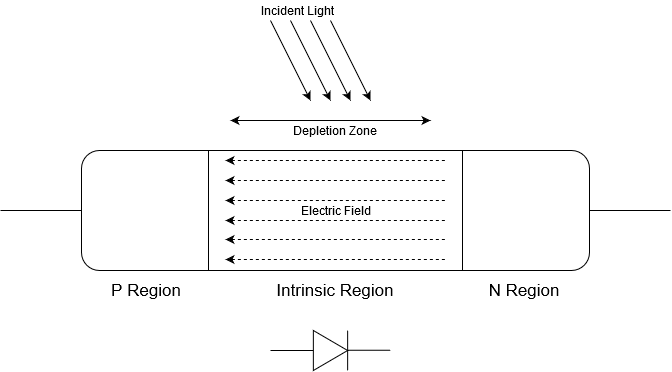

The diagram above was exported from draw.io. Its source (the exported page's mxGraphModel, read from the mxfile embedded in the PNG):
<mxGraphModel dx="813" dy="436" grid="1" gridSize="10" guides="1" tooltips="1" connect="1" arrows="1" fold="1" page="1" pageScale="1" pageWidth="850" pageHeight="1100" math="0" shadow="0">
  <root>
    <mxCell id="0" />
    <mxCell id="1" parent="0" />
    <mxCell id="5K0_ZHelP5B9qVQFwMzW-3" value="" style="rounded=1;whiteSpace=wrap;html=1;" vertex="1" parent="1">
      <mxGeometry x="171" y="300" width="508" height="120" as="geometry" />
    </mxCell>
    <mxCell id="5K0_ZHelP5B9qVQFwMzW-4" value="" style="endArrow=none;html=1;exitX=0.25;exitY=0;exitDx=0;exitDy=0;entryX=0.25;entryY=1;entryDx=0;entryDy=0;" edge="1" parent="1" source="5K0_ZHelP5B9qVQFwMzW-3" target="5K0_ZHelP5B9qVQFwMzW-3">
      <mxGeometry width="50" height="50" relative="1" as="geometry">
        <mxPoint x="400" y="410" as="sourcePoint" />
        <mxPoint x="450" y="360" as="targetPoint" />
      </mxGeometry>
    </mxCell>
    <mxCell id="5K0_ZHelP5B9qVQFwMzW-5" value="" style="endArrow=none;html=1;entryX=0.75;entryY=0;entryDx=0;entryDy=0;exitX=0.75;exitY=1;exitDx=0;exitDy=0;" edge="1" parent="1" source="5K0_ZHelP5B9qVQFwMzW-3" target="5K0_ZHelP5B9qVQFwMzW-3">
      <mxGeometry width="50" height="50" relative="1" as="geometry">
        <mxPoint x="400" y="410" as="sourcePoint" />
        <mxPoint x="450" y="360" as="targetPoint" />
      </mxGeometry>
    </mxCell>
    <mxCell id="5K0_ZHelP5B9qVQFwMzW-6" value="&lt;font style=&quot;font-size: 17px&quot;&gt;Intrinsic Region&lt;/font&gt;" style="text;html=1;strokeColor=none;fillColor=none;align=center;verticalAlign=middle;whiteSpace=wrap;rounded=0;" vertex="1" parent="1">
      <mxGeometry x="360" y="430" width="130" height="20" as="geometry" />
    </mxCell>
    <mxCell id="5K0_ZHelP5B9qVQFwMzW-7" value="" style="endArrow=none;html=1;entryX=0;entryY=0.5;entryDx=0;entryDy=0;" edge="1" parent="1" target="5K0_ZHelP5B9qVQFwMzW-3">
      <mxGeometry width="50" height="50" relative="1" as="geometry">
        <mxPoint x="90" y="360" as="sourcePoint" />
        <mxPoint x="130" y="380" as="targetPoint" />
      </mxGeometry>
    </mxCell>
    <mxCell id="5K0_ZHelP5B9qVQFwMzW-9" value="&lt;font style=&quot;font-size: 17px&quot;&gt;P Region&lt;/font&gt;" style="text;html=1;strokeColor=none;fillColor=none;align=center;verticalAlign=middle;whiteSpace=wrap;rounded=0;" vertex="1" parent="1">
      <mxGeometry x="171" y="430" width="130" height="20" as="geometry" />
    </mxCell>
    <mxCell id="5K0_ZHelP5B9qVQFwMzW-10" value="&lt;font style=&quot;font-size: 17px&quot;&gt;N Region&lt;/font&gt;" style="text;html=1;strokeColor=none;fillColor=none;align=center;verticalAlign=middle;whiteSpace=wrap;rounded=0;" vertex="1" parent="1">
      <mxGeometry x="549" y="430" width="130" height="20" as="geometry" />
    </mxCell>
    <mxCell id="5K0_ZHelP5B9qVQFwMzW-11" value="" style="endArrow=none;html=1;exitX=1;exitY=0.5;exitDx=0;exitDy=0;" edge="1" parent="1" source="5K0_ZHelP5B9qVQFwMzW-3">
      <mxGeometry width="50" height="50" relative="1" as="geometry">
        <mxPoint x="760" y="350" as="sourcePoint" />
        <mxPoint x="760" y="360" as="targetPoint" />
      </mxGeometry>
    </mxCell>
    <mxCell id="5K0_ZHelP5B9qVQFwMzW-16" value="" style="endArrow=none;html=1;dashed=1;endFill=0;startArrow=classic;startFill=1;" edge="1" parent="1">
      <mxGeometry width="50" height="50" relative="1" as="geometry">
        <mxPoint x="315" y="310" as="sourcePoint" />
        <mxPoint x="535" y="310" as="targetPoint" />
      </mxGeometry>
    </mxCell>
    <mxCell id="5K0_ZHelP5B9qVQFwMzW-17" value="" style="endArrow=none;html=1;dashed=1;endFill=0;startArrow=classic;startFill=1;" edge="1" parent="1">
      <mxGeometry width="50" height="50" relative="1" as="geometry">
        <mxPoint x="315" y="330" as="sourcePoint" />
        <mxPoint x="535" y="330" as="targetPoint" />
      </mxGeometry>
    </mxCell>
    <mxCell id="5K0_ZHelP5B9qVQFwMzW-18" value="" style="endArrow=none;html=1;dashed=1;endFill=0;startArrow=classic;startFill=1;" edge="1" parent="1">
      <mxGeometry width="50" height="50" relative="1" as="geometry">
        <mxPoint x="315" y="350" as="sourcePoint" />
        <mxPoint x="535" y="350" as="targetPoint" />
      </mxGeometry>
    </mxCell>
    <mxCell id="5K0_ZHelP5B9qVQFwMzW-19" value="" style="endArrow=none;html=1;dashed=1;endFill=0;startArrow=classic;startFill=1;" edge="1" parent="1">
      <mxGeometry width="50" height="50" relative="1" as="geometry">
        <mxPoint x="315" y="370" as="sourcePoint" />
        <mxPoint x="535" y="370" as="targetPoint" />
      </mxGeometry>
    </mxCell>
    <mxCell id="5K0_ZHelP5B9qVQFwMzW-20" value="" style="endArrow=none;html=1;dashed=1;endFill=0;startArrow=classic;startFill=1;" edge="1" parent="1">
      <mxGeometry width="50" height="50" relative="1" as="geometry">
        <mxPoint x="315" y="389" as="sourcePoint" />
        <mxPoint x="535" y="389" as="targetPoint" />
      </mxGeometry>
    </mxCell>
    <mxCell id="5K0_ZHelP5B9qVQFwMzW-21" value="" style="endArrow=none;html=1;dashed=1;endFill=0;startArrow=classic;startFill=1;" edge="1" parent="1">
      <mxGeometry width="50" height="50" relative="1" as="geometry">
        <mxPoint x="315" y="409" as="sourcePoint" />
        <mxPoint x="535" y="409" as="targetPoint" />
      </mxGeometry>
    </mxCell>
    <mxCell id="5K0_ZHelP5B9qVQFwMzW-22" value="Electric Field" style="text;html=1;strokeColor=none;fillColor=none;align=center;verticalAlign=middle;whiteSpace=wrap;rounded=0;" vertex="1" parent="1">
      <mxGeometry x="383" y="350" width="85" height="20" as="geometry" />
    </mxCell>
    <mxCell id="5K0_ZHelP5B9qVQFwMzW-23" value="" style="group" vertex="1" connectable="0" parent="1">
      <mxGeometry x="360" y="480" width="120" height="40" as="geometry" />
    </mxCell>
    <mxCell id="5K0_ZHelP5B9qVQFwMzW-12" value="" style="triangle;whiteSpace=wrap;html=1;" vertex="1" parent="5K0_ZHelP5B9qVQFwMzW-23">
      <mxGeometry x="42.85714285714286" width="34.28571428571428" height="40" as="geometry" />
    </mxCell>
    <mxCell id="5K0_ZHelP5B9qVQFwMzW-13" value="" style="endArrow=none;html=1;" edge="1" parent="5K0_ZHelP5B9qVQFwMzW-23">
      <mxGeometry width="50" height="50" relative="1" as="geometry">
        <mxPoint x="77.14285714285714" y="40" as="sourcePoint" />
        <mxPoint x="77.14285714285714" as="targetPoint" />
      </mxGeometry>
    </mxCell>
    <mxCell id="5K0_ZHelP5B9qVQFwMzW-14" value="" style="endArrow=none;html=1;entryX=0;entryY=0.5;entryDx=0;entryDy=0;" edge="1" parent="5K0_ZHelP5B9qVQFwMzW-23" target="5K0_ZHelP5B9qVQFwMzW-12">
      <mxGeometry width="50" height="50" relative="1" as="geometry">
        <mxPoint y="20" as="sourcePoint" />
        <mxPoint x="22.857142857142858" y="20" as="targetPoint" />
      </mxGeometry>
    </mxCell>
    <mxCell id="5K0_ZHelP5B9qVQFwMzW-15" value="" style="endArrow=none;html=1;entryX=0;entryY=0.5;entryDx=0;entryDy=0;" edge="1" parent="5K0_ZHelP5B9qVQFwMzW-23">
      <mxGeometry width="50" height="50" relative="1" as="geometry">
        <mxPoint x="77.14285714285714" y="19.75" as="sourcePoint" />
        <mxPoint x="120" y="19.75" as="targetPoint" />
      </mxGeometry>
    </mxCell>
    <mxCell id="5K0_ZHelP5B9qVQFwMzW-41" value="" style="group" vertex="1" connectable="0" parent="1">
      <mxGeometry x="360" y="170" width="100" height="80" as="geometry" />
    </mxCell>
    <mxCell id="5K0_ZHelP5B9qVQFwMzW-37" value="" style="endArrow=classic;html=1;" edge="1" parent="5K0_ZHelP5B9qVQFwMzW-41">
      <mxGeometry width="50" height="50" relative="1" as="geometry">
        <mxPoint as="sourcePoint" />
        <mxPoint x="40" y="80" as="targetPoint" />
      </mxGeometry>
    </mxCell>
    <mxCell id="5K0_ZHelP5B9qVQFwMzW-38" value="" style="endArrow=classic;html=1;" edge="1" parent="5K0_ZHelP5B9qVQFwMzW-41">
      <mxGeometry width="50" height="50" relative="1" as="geometry">
        <mxPoint x="20" as="sourcePoint" />
        <mxPoint x="60" y="80" as="targetPoint" />
      </mxGeometry>
    </mxCell>
    <mxCell id="5K0_ZHelP5B9qVQFwMzW-39" value="" style="endArrow=classic;html=1;" edge="1" parent="5K0_ZHelP5B9qVQFwMzW-41">
      <mxGeometry width="50" height="50" relative="1" as="geometry">
        <mxPoint x="40" as="sourcePoint" />
        <mxPoint x="80" y="80" as="targetPoint" />
      </mxGeometry>
    </mxCell>
    <mxCell id="5K0_ZHelP5B9qVQFwMzW-40" value="" style="endArrow=classic;html=1;" edge="1" parent="5K0_ZHelP5B9qVQFwMzW-41">
      <mxGeometry width="50" height="50" relative="1" as="geometry">
        <mxPoint x="60" as="sourcePoint" />
        <mxPoint x="100" y="80" as="targetPoint" />
      </mxGeometry>
    </mxCell>
    <mxCell id="5K0_ZHelP5B9qVQFwMzW-44" value="" style="endArrow=classic;startArrow=classic;html=1;" edge="1" parent="5K0_ZHelP5B9qVQFwMzW-41">
      <mxGeometry width="50" height="50" relative="1" as="geometry">
        <mxPoint x="-40" y="100" as="sourcePoint" />
        <mxPoint x="160" y="100" as="targetPoint" />
      </mxGeometry>
    </mxCell>
    <mxCell id="5K0_ZHelP5B9qVQFwMzW-42" value="Incident Light" style="text;html=1;strokeColor=none;fillColor=none;align=center;verticalAlign=middle;whiteSpace=wrap;rounded=0;" vertex="1" parent="1">
      <mxGeometry x="350" y="150" width="75" height="20" as="geometry" />
    </mxCell>
    <mxCell id="5K0_ZHelP5B9qVQFwMzW-46" value="Depletion Zone" style="text;html=1;strokeColor=none;fillColor=none;align=center;verticalAlign=middle;whiteSpace=wrap;rounded=0;" vertex="1" parent="1">
      <mxGeometry x="370" y="270" width="110" height="20" as="geometry" />
    </mxCell>
  </root>
</mxGraphModel>